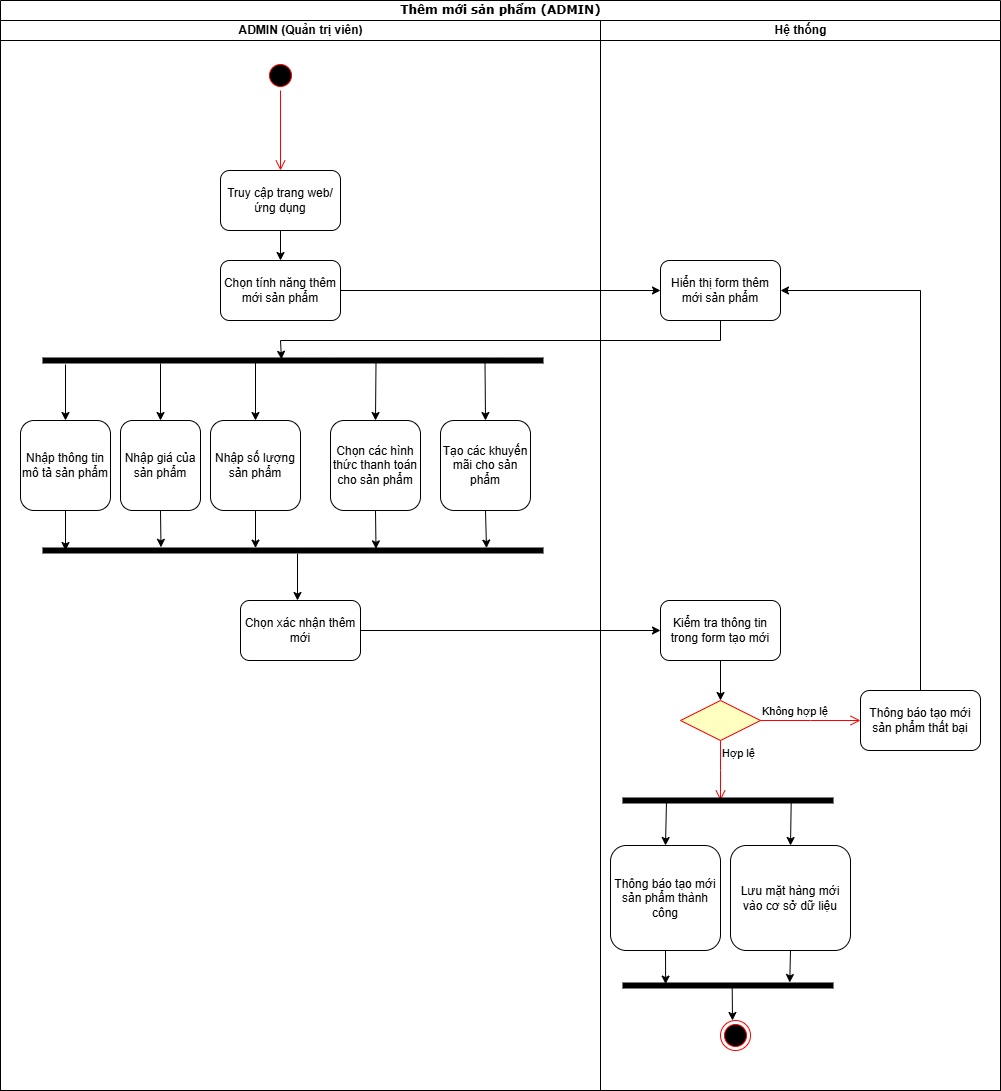

The diagram above was exported from draw.io. Its source (the exported page's mxGraphModel, read from the mxfile embedded in the PNG):
<mxGraphModel dx="1034" dy="604" grid="1" gridSize="10" guides="1" tooltips="1" connect="1" arrows="1" fold="1" page="1" pageScale="1" pageWidth="850" pageHeight="1100" background="none" math="0" shadow="0">
  <root>
    <mxCell id="0" />
    <mxCell id="1" parent="0" />
    <mxCell id="1c1d494c118603dd-1" value="Thêm mới sản phẩm (ADMIN)" style="swimlane;html=1;childLayout=stackLayout;startSize=20;rounded=0;shadow=0;comic=0;labelBackgroundColor=none;strokeWidth=1;fontFamily=Verdana;fontSize=12;align=center;" parent="1" vertex="1">
      <mxGeometry x="40" y="20" width="1000" height="1090" as="geometry" />
    </mxCell>
    <mxCell id="1c1d494c118603dd-2" value="ADMIN (Quản trị viên)" style="swimlane;html=1;startSize=20;" parent="1c1d494c118603dd-1" vertex="1">
      <mxGeometry y="20" width="600" height="1070" as="geometry" />
    </mxCell>
    <mxCell id="ZkswzbR1wdx838Ca8UWs-1" value="" style="ellipse;html=1;shape=startState;fillColor=#000000;strokeColor=#ff0000;" vertex="1" parent="1c1d494c118603dd-2">
      <mxGeometry x="265" y="40" width="30" height="30" as="geometry" />
    </mxCell>
    <mxCell id="ZkswzbR1wdx838Ca8UWs-2" value="" style="edgeStyle=orthogonalEdgeStyle;html=1;verticalAlign=bottom;endArrow=open;endSize=8;strokeColor=#ff0000;rounded=0;exitX=0.5;exitY=1;exitDx=0;exitDy=0;entryX=0.5;entryY=0;entryDx=0;entryDy=0;" edge="1" source="ZkswzbR1wdx838Ca8UWs-1" parent="1c1d494c118603dd-2" target="ZkswzbR1wdx838Ca8UWs-4">
      <mxGeometry relative="1" as="geometry">
        <mxPoint x="85" y="140" as="targetPoint" />
        <Array as="points">
          <mxPoint x="280" y="70" />
          <mxPoint x="280" y="150" />
        </Array>
      </mxGeometry>
    </mxCell>
    <mxCell id="ZkswzbR1wdx838Ca8UWs-4" value="Truy cập trang web/ ứng dụng" style="rounded=1;whiteSpace=wrap;html=1;" vertex="1" parent="1c1d494c118603dd-2">
      <mxGeometry x="220" y="150" width="120" height="60" as="geometry" />
    </mxCell>
    <mxCell id="ZkswzbR1wdx838Ca8UWs-5" value="Chọn tính năng thêm mới sản phẩm" style="rounded=1;whiteSpace=wrap;html=1;" vertex="1" parent="1c1d494c118603dd-2">
      <mxGeometry x="220" y="240" width="120" height="60" as="geometry" />
    </mxCell>
    <mxCell id="ZkswzbR1wdx838Ca8UWs-6" value="" style="endArrow=classic;html=1;rounded=0;exitX=0.5;exitY=1;exitDx=0;exitDy=0;entryX=0.5;entryY=0;entryDx=0;entryDy=0;" edge="1" parent="1c1d494c118603dd-2" source="ZkswzbR1wdx838Ca8UWs-4" target="ZkswzbR1wdx838Ca8UWs-5">
      <mxGeometry width="50" height="50" relative="1" as="geometry">
        <mxPoint x="350" y="300" as="sourcePoint" />
        <mxPoint x="400" y="250" as="targetPoint" />
      </mxGeometry>
    </mxCell>
    <mxCell id="ZkswzbR1wdx838Ca8UWs-9" value="" style="html=1;points=[];perimeter=orthogonalPerimeter;fillColor=strokeColor;rotation=-90;" vertex="1" parent="1c1d494c118603dd-2">
      <mxGeometry x="290" y="90" width="5" height="500" as="geometry" />
    </mxCell>
    <mxCell id="ZkswzbR1wdx838Ca8UWs-12" value="Nhập thông tin mô tả sản phẩm" style="rounded=1;whiteSpace=wrap;html=1;" vertex="1" parent="1c1d494c118603dd-2">
      <mxGeometry x="20" y="400" width="90" height="90" as="geometry" />
    </mxCell>
    <mxCell id="ZkswzbR1wdx838Ca8UWs-14" value="Nhập giá của sản phẩm" style="rounded=1;whiteSpace=wrap;html=1;" vertex="1" parent="1c1d494c118603dd-2">
      <mxGeometry x="120" y="400" width="80" height="90" as="geometry" />
    </mxCell>
    <mxCell id="ZkswzbR1wdx838Ca8UWs-13" value="" style="endArrow=classic;html=1;rounded=0;" edge="1" parent="1c1d494c118603dd-2" target="ZkswzbR1wdx838Ca8UWs-14">
      <mxGeometry width="50" height="50" relative="1" as="geometry">
        <mxPoint x="160" y="343" as="sourcePoint" />
        <mxPoint x="120" y="380" as="targetPoint" />
      </mxGeometry>
    </mxCell>
    <mxCell id="ZkswzbR1wdx838Ca8UWs-16" value="Nhập số lượng sản phẩm" style="rounded=1;whiteSpace=wrap;html=1;" vertex="1" parent="1c1d494c118603dd-2">
      <mxGeometry x="210" y="400" width="90" height="90" as="geometry" />
    </mxCell>
    <mxCell id="ZkswzbR1wdx838Ca8UWs-33" value="Chọn các hình thức thanh toán cho sản phẩm" style="rounded=1;whiteSpace=wrap;html=1;" vertex="1" parent="1c1d494c118603dd-2">
      <mxGeometry x="330" y="400" width="90" height="90" as="geometry" />
    </mxCell>
    <mxCell id="ZkswzbR1wdx838Ca8UWs-11" value="" style="endArrow=classic;html=1;rounded=0;entryX=0.5;entryY=0;entryDx=0;entryDy=0;" edge="1" parent="1c1d494c118603dd-2" target="ZkswzbR1wdx838Ca8UWs-12">
      <mxGeometry width="50" height="50" relative="1" as="geometry">
        <mxPoint x="65" y="344" as="sourcePoint" />
        <mxPoint x="45" y="380" as="targetPoint" />
      </mxGeometry>
    </mxCell>
    <mxCell id="ZkswzbR1wdx838Ca8UWs-15" value="" style="endArrow=classic;html=1;rounded=0;entryX=0.5;entryY=0;entryDx=0;entryDy=0;exitX=0.1;exitY=0.425;exitDx=0;exitDy=0;exitPerimeter=0;" edge="1" parent="1c1d494c118603dd-2" source="ZkswzbR1wdx838Ca8UWs-9" target="ZkswzbR1wdx838Ca8UWs-16">
      <mxGeometry width="50" height="50" relative="1" as="geometry">
        <mxPoint x="191" y="340" as="sourcePoint" />
        <mxPoint x="191" y="380" as="targetPoint" />
      </mxGeometry>
    </mxCell>
    <mxCell id="ZkswzbR1wdx838Ca8UWs-34" value="Tạo các khuyến mãi cho sản phẩm" style="rounded=1;whiteSpace=wrap;html=1;" vertex="1" parent="1c1d494c118603dd-2">
      <mxGeometry x="440" y="400" width="90" height="90" as="geometry" />
    </mxCell>
    <mxCell id="ZkswzbR1wdx838Ca8UWs-35" value="" style="endArrow=classic;html=1;rounded=0;entryX=0.5;entryY=0;entryDx=0;entryDy=0;exitX=0.1;exitY=0.666;exitDx=0;exitDy=0;exitPerimeter=0;" edge="1" parent="1c1d494c118603dd-2" source="ZkswzbR1wdx838Ca8UWs-9" target="ZkswzbR1wdx838Ca8UWs-33">
      <mxGeometry width="50" height="50" relative="1" as="geometry">
        <mxPoint x="340" y="360" as="sourcePoint" />
        <mxPoint x="340" y="418" as="targetPoint" />
        <Array as="points" />
      </mxGeometry>
    </mxCell>
    <mxCell id="ZkswzbR1wdx838Ca8UWs-36" value="" style="endArrow=classic;html=1;rounded=0;entryX=0.5;entryY=0;entryDx=0;entryDy=0;exitX=0.1;exitY=0.884;exitDx=0;exitDy=0;exitPerimeter=0;" edge="1" parent="1c1d494c118603dd-2" source="ZkswzbR1wdx838Ca8UWs-9" target="ZkswzbR1wdx838Ca8UWs-34">
      <mxGeometry width="50" height="50" relative="1" as="geometry">
        <mxPoint x="460" y="360" as="sourcePoint" />
        <mxPoint x="460" y="418" as="targetPoint" />
      </mxGeometry>
    </mxCell>
    <mxCell id="ZkswzbR1wdx838Ca8UWs-37" value="" style="html=1;points=[];perimeter=orthogonalPerimeter;fillColor=strokeColor;rotation=-90;" vertex="1" parent="1c1d494c118603dd-2">
      <mxGeometry x="290" y="280" width="5" height="500" as="geometry" />
    </mxCell>
    <mxCell id="ZkswzbR1wdx838Ca8UWs-38" value="" style="endArrow=classic;html=1;rounded=0;exitX=0.5;exitY=1;exitDx=0;exitDy=0;" edge="1" parent="1c1d494c118603dd-2" source="ZkswzbR1wdx838Ca8UWs-12">
      <mxGeometry width="50" height="50" relative="1" as="geometry">
        <mxPoint x="350" y="600" as="sourcePoint" />
        <mxPoint x="65" y="530" as="targetPoint" />
      </mxGeometry>
    </mxCell>
    <mxCell id="ZkswzbR1wdx838Ca8UWs-39" value="" style="endArrow=classic;html=1;rounded=0;exitX=0.5;exitY=1;exitDx=0;exitDy=0;entryX=1.14;entryY=0.236;entryDx=0;entryDy=0;entryPerimeter=0;" edge="1" parent="1c1d494c118603dd-2" source="ZkswzbR1wdx838Ca8UWs-14" target="ZkswzbR1wdx838Ca8UWs-37">
      <mxGeometry width="50" height="50" relative="1" as="geometry">
        <mxPoint x="150" y="500" as="sourcePoint" />
        <mxPoint x="150" y="540" as="targetPoint" />
        <Array as="points" />
      </mxGeometry>
    </mxCell>
    <mxCell id="ZkswzbR1wdx838Ca8UWs-40" value="" style="endArrow=classic;html=1;rounded=0;exitX=0.5;exitY=1;exitDx=0;exitDy=0;entryX=0.98;entryY=0.425;entryDx=0;entryDy=0;entryPerimeter=0;" edge="1" parent="1c1d494c118603dd-2" source="ZkswzbR1wdx838Ca8UWs-16" target="ZkswzbR1wdx838Ca8UWs-37">
      <mxGeometry width="50" height="50" relative="1" as="geometry">
        <mxPoint x="350" y="600" as="sourcePoint" />
        <mxPoint x="400" y="550" as="targetPoint" />
      </mxGeometry>
    </mxCell>
    <mxCell id="ZkswzbR1wdx838Ca8UWs-41" value="" style="endArrow=classic;html=1;rounded=0;exitX=0.5;exitY=1;exitDx=0;exitDy=0;entryX=0.82;entryY=0.666;entryDx=0;entryDy=0;entryPerimeter=0;" edge="1" parent="1c1d494c118603dd-2" source="ZkswzbR1wdx838Ca8UWs-33" target="ZkswzbR1wdx838Ca8UWs-37">
      <mxGeometry width="50" height="50" relative="1" as="geometry">
        <mxPoint x="350" y="600" as="sourcePoint" />
        <mxPoint x="400" y="550" as="targetPoint" />
      </mxGeometry>
    </mxCell>
    <mxCell id="ZkswzbR1wdx838Ca8UWs-42" value="" style="endArrow=classic;html=1;rounded=0;exitX=0.5;exitY=1;exitDx=0;exitDy=0;entryX=0.98;entryY=0.887;entryDx=0;entryDy=0;entryPerimeter=0;" edge="1" parent="1c1d494c118603dd-2" source="ZkswzbR1wdx838Ca8UWs-34" target="ZkswzbR1wdx838Ca8UWs-37">
      <mxGeometry width="50" height="50" relative="1" as="geometry">
        <mxPoint x="350" y="600" as="sourcePoint" />
        <mxPoint x="400" y="550" as="targetPoint" />
      </mxGeometry>
    </mxCell>
    <mxCell id="ZkswzbR1wdx838Ca8UWs-44" value="Chọn xác nhận thêm mới" style="rounded=1;whiteSpace=wrap;html=1;" vertex="1" parent="1c1d494c118603dd-2">
      <mxGeometry x="240" y="580" width="120" height="60" as="geometry" />
    </mxCell>
    <mxCell id="1c1d494c118603dd-3" value="Hệ thống" style="swimlane;html=1;startSize=20;" parent="1c1d494c118603dd-1" vertex="1">
      <mxGeometry x="600" y="20" width="400" height="1070" as="geometry" />
    </mxCell>
    <mxCell id="ZkswzbR1wdx838Ca8UWs-7" value="Hiển thị form thêm mới sản phẩm" style="rounded=1;whiteSpace=wrap;html=1;" vertex="1" parent="1c1d494c118603dd-3">
      <mxGeometry x="60" y="240" width="120" height="60" as="geometry" />
    </mxCell>
    <mxCell id="ZkswzbR1wdx838Ca8UWs-46" value="Kiểm tra thông tin trong form tạo mới" style="rounded=1;whiteSpace=wrap;html=1;" vertex="1" parent="1c1d494c118603dd-3">
      <mxGeometry x="60" y="580" width="120" height="60" as="geometry" />
    </mxCell>
    <mxCell id="ZkswzbR1wdx838Ca8UWs-47" value="" style="rhombus;whiteSpace=wrap;html=1;fontColor=#000000;fillColor=#ffffc0;strokeColor=#ff0000;" vertex="1" parent="1c1d494c118603dd-3">
      <mxGeometry x="80" y="680" width="80" height="40" as="geometry" />
    </mxCell>
    <mxCell id="ZkswzbR1wdx838Ca8UWs-48" value="Không hợp lệ" style="edgeStyle=orthogonalEdgeStyle;html=1;align=left;verticalAlign=bottom;endArrow=open;endSize=8;strokeColor=#ff0000;rounded=0;" edge="1" source="ZkswzbR1wdx838Ca8UWs-47" parent="1c1d494c118603dd-3">
      <mxGeometry x="-1" relative="1" as="geometry">
        <mxPoint x="260" y="700" as="targetPoint" />
      </mxGeometry>
    </mxCell>
    <mxCell id="ZkswzbR1wdx838Ca8UWs-49" value="Hợp lệ" style="edgeStyle=orthogonalEdgeStyle;html=1;align=left;verticalAlign=top;endArrow=open;endSize=8;strokeColor=#ff0000;rounded=0;" edge="1" source="ZkswzbR1wdx838Ca8UWs-47" parent="1c1d494c118603dd-3">
      <mxGeometry x="-1" relative="1" as="geometry">
        <mxPoint x="120" y="780" as="targetPoint" />
      </mxGeometry>
    </mxCell>
    <mxCell id="ZkswzbR1wdx838Ca8UWs-50" value="" style="endArrow=classic;html=1;rounded=0;exitX=0.5;exitY=1;exitDx=0;exitDy=0;entryX=0.5;entryY=0;entryDx=0;entryDy=0;" edge="1" parent="1c1d494c118603dd-3" source="ZkswzbR1wdx838Ca8UWs-46" target="ZkswzbR1wdx838Ca8UWs-47">
      <mxGeometry width="50" height="50" relative="1" as="geometry">
        <mxPoint x="-120" y="710" as="sourcePoint" />
        <mxPoint x="-70" y="660" as="targetPoint" />
      </mxGeometry>
    </mxCell>
    <mxCell id="ZkswzbR1wdx838Ca8UWs-51" value="Thông báo tạo mới sản phẩm thất bại" style="rounded=1;whiteSpace=wrap;html=1;" vertex="1" parent="1c1d494c118603dd-3">
      <mxGeometry x="260" y="670" width="120" height="60" as="geometry" />
    </mxCell>
    <mxCell id="ZkswzbR1wdx838Ca8UWs-52" value="" style="endArrow=classic;html=1;rounded=0;exitX=0.5;exitY=0;exitDx=0;exitDy=0;entryX=1;entryY=0.5;entryDx=0;entryDy=0;" edge="1" parent="1c1d494c118603dd-3" source="ZkswzbR1wdx838Ca8UWs-51" target="ZkswzbR1wdx838Ca8UWs-7">
      <mxGeometry width="50" height="50" relative="1" as="geometry">
        <mxPoint x="-120" y="610" as="sourcePoint" />
        <mxPoint x="-70" y="560" as="targetPoint" />
        <Array as="points">
          <mxPoint x="320" y="270" />
        </Array>
      </mxGeometry>
    </mxCell>
    <mxCell id="ZkswzbR1wdx838Ca8UWs-54" value="" style="html=1;points=[];perimeter=orthogonalPerimeter;fillColor=strokeColor;rotation=-90;" vertex="1" parent="1c1d494c118603dd-3">
      <mxGeometry x="125" y="675" width="5" height="210" as="geometry" />
    </mxCell>
    <mxCell id="ZkswzbR1wdx838Ca8UWs-55" value="Thông báo tạo mới sản phẩm thành công" style="rounded=1;whiteSpace=wrap;html=1;" vertex="1" parent="1c1d494c118603dd-3">
      <mxGeometry x="10" y="825" width="110" height="105" as="geometry" />
    </mxCell>
    <mxCell id="ZkswzbR1wdx838Ca8UWs-56" value="Lưu mặt hàng mới vào cơ sở dữ liệu" style="rounded=1;whiteSpace=wrap;html=1;" vertex="1" parent="1c1d494c118603dd-3">
      <mxGeometry x="130" y="825" width="120" height="105" as="geometry" />
    </mxCell>
    <mxCell id="ZkswzbR1wdx838Ca8UWs-57" value="" style="endArrow=classic;html=1;rounded=0;exitX=0.1;exitY=0.207;exitDx=0;exitDy=0;exitPerimeter=0;entryX=0.5;entryY=0;entryDx=0;entryDy=0;" edge="1" parent="1c1d494c118603dd-3" source="ZkswzbR1wdx838Ca8UWs-54" target="ZkswzbR1wdx838Ca8UWs-55">
      <mxGeometry width="50" height="50" relative="1" as="geometry">
        <mxPoint x="-120" y="810" as="sourcePoint" />
        <mxPoint x="-70" y="760" as="targetPoint" />
      </mxGeometry>
    </mxCell>
    <mxCell id="ZkswzbR1wdx838Ca8UWs-58" value="" style="endArrow=classic;html=1;rounded=0;exitX=0.26;exitY=0.801;exitDx=0;exitDy=0;exitPerimeter=0;entryX=0.5;entryY=0;entryDx=0;entryDy=0;" edge="1" parent="1c1d494c118603dd-3" source="ZkswzbR1wdx838Ca8UWs-54" target="ZkswzbR1wdx838Ca8UWs-56">
      <mxGeometry width="50" height="50" relative="1" as="geometry">
        <mxPoint x="-120" y="710" as="sourcePoint" />
        <mxPoint x="-70" y="660" as="targetPoint" />
      </mxGeometry>
    </mxCell>
    <mxCell id="ZkswzbR1wdx838Ca8UWs-59" value="" style="html=1;points=[];perimeter=orthogonalPerimeter;fillColor=strokeColor;rotation=-90;" vertex="1" parent="1c1d494c118603dd-3">
      <mxGeometry x="125" y="860" width="5" height="210" as="geometry" />
    </mxCell>
    <mxCell id="ZkswzbR1wdx838Ca8UWs-60" value="" style="endArrow=classic;html=1;rounded=0;exitX=0.5;exitY=1;exitDx=0;exitDy=0;entryX=0.78;entryY=0.203;entryDx=0;entryDy=0;entryPerimeter=0;" edge="1" parent="1c1d494c118603dd-3" source="ZkswzbR1wdx838Ca8UWs-55" target="ZkswzbR1wdx838Ca8UWs-59">
      <mxGeometry width="50" height="50" relative="1" as="geometry">
        <mxPoint x="-120" y="910" as="sourcePoint" />
        <mxPoint x="-70" y="860" as="targetPoint" />
      </mxGeometry>
    </mxCell>
    <mxCell id="ZkswzbR1wdx838Ca8UWs-61" value="" style="endArrow=classic;html=1;rounded=0;exitX=0.5;exitY=1;exitDx=0;exitDy=0;entryX=1.1;entryY=0.794;entryDx=0;entryDy=0;entryPerimeter=0;" edge="1" parent="1c1d494c118603dd-3" source="ZkswzbR1wdx838Ca8UWs-56" target="ZkswzbR1wdx838Ca8UWs-59">
      <mxGeometry width="50" height="50" relative="1" as="geometry">
        <mxPoint x="-120" y="910" as="sourcePoint" />
        <mxPoint x="-70" y="860" as="targetPoint" />
      </mxGeometry>
    </mxCell>
    <mxCell id="ZkswzbR1wdx838Ca8UWs-63" value="" style="ellipse;html=1;shape=endState;fillColor=#000000;strokeColor=#ff0000;" vertex="1" parent="1c1d494c118603dd-3">
      <mxGeometry x="120" y="1000" width="30" height="30" as="geometry" />
    </mxCell>
    <mxCell id="ZkswzbR1wdx838Ca8UWs-8" value="" style="endArrow=classic;html=1;rounded=0;exitX=1;exitY=0.5;exitDx=0;exitDy=0;entryX=0;entryY=0.5;entryDx=0;entryDy=0;" edge="1" parent="1c1d494c118603dd-1" source="ZkswzbR1wdx838Ca8UWs-5" target="ZkswzbR1wdx838Ca8UWs-7">
      <mxGeometry width="50" height="50" relative="1" as="geometry">
        <mxPoint x="350" y="320" as="sourcePoint" />
        <mxPoint x="400" y="270" as="targetPoint" />
      </mxGeometry>
    </mxCell>
    <mxCell id="ZkswzbR1wdx838Ca8UWs-10" value="" style="endArrow=classic;html=1;rounded=0;exitX=0.5;exitY=1;exitDx=0;exitDy=0;entryX=0.74;entryY=0.477;entryDx=0;entryDy=0;entryPerimeter=0;" edge="1" parent="1c1d494c118603dd-1" source="ZkswzbR1wdx838Ca8UWs-7" target="ZkswzbR1wdx838Ca8UWs-9">
      <mxGeometry width="50" height="50" relative="1" as="geometry">
        <mxPoint x="350" y="320" as="sourcePoint" />
        <mxPoint x="400" y="270" as="targetPoint" />
        <Array as="points">
          <mxPoint x="720" y="340" />
          <mxPoint x="280" y="340" />
        </Array>
      </mxGeometry>
    </mxCell>
    <mxCell id="ZkswzbR1wdx838Ca8UWs-45" value="" style="endArrow=classic;html=1;rounded=0;exitX=1;exitY=0.5;exitDx=0;exitDy=0;" edge="1" parent="1c1d494c118603dd-1" source="ZkswzbR1wdx838Ca8UWs-44" target="ZkswzbR1wdx838Ca8UWs-46">
      <mxGeometry width="50" height="50" relative="1" as="geometry">
        <mxPoint x="480" y="530" as="sourcePoint" />
        <mxPoint x="720" y="630" as="targetPoint" />
      </mxGeometry>
    </mxCell>
    <mxCell id="ZkswzbR1wdx838Ca8UWs-43" value="" style="endArrow=classic;html=1;rounded=0;exitX=-0.14;exitY=0.509;exitDx=0;exitDy=0;exitPerimeter=0;" edge="1" parent="1" source="ZkswzbR1wdx838Ca8UWs-37">
      <mxGeometry width="50" height="50" relative="1" as="geometry">
        <mxPoint x="390" y="640" as="sourcePoint" />
        <mxPoint x="337" y="620" as="targetPoint" />
      </mxGeometry>
    </mxCell>
    <mxCell id="ZkswzbR1wdx838Ca8UWs-62" value="" style="endArrow=classic;html=1;rounded=0;exitX=0.3;exitY=0.52;exitDx=0;exitDy=0;exitPerimeter=0;" edge="1" parent="1" source="ZkswzbR1wdx838Ca8UWs-59">
      <mxGeometry width="50" height="50" relative="1" as="geometry">
        <mxPoint x="520" y="950" as="sourcePoint" />
        <mxPoint x="772" y="1040" as="targetPoint" />
      </mxGeometry>
    </mxCell>
  </root>
</mxGraphModel>